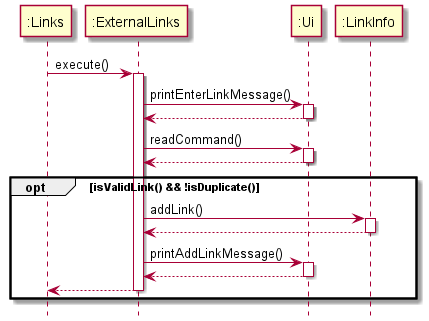

The diagram above was rendered by PlantUML. Its source (embedded in the PNG):
@startuml

hide footbox

participant ":Links"
":Links" -> ":ExternalLinks" : execute()
activate ":ExternalLinks"
":ExternalLinks" -> ":Ui" : printEnterLinkMessage()
activate ":Ui"
":Ui" --> ":ExternalLinks"
deactivate ":Ui"
":ExternalLinks" -> ":Ui" : readCommand()
activate ":Ui"
":Ui" --> ":ExternalLinks"
deactivate ":Ui"

opt isValidLink() && !isDuplicate()

":ExternalLinks" -> ":LinkInfo" : addLink()
activate ":LinkInfo"
":LinkInfo" --> ":ExternalLinks"
deactivate ":LinkInfo"
":ExternalLinks" -> ":Ui" : printAddLinkMessage()
activate ":Ui"
":Ui" --> ":ExternalLinks"
deactivate ":Ui"
":ExternalLinks" --> ":Links"
deactivate ":ExternalLinks"
end
@enduml